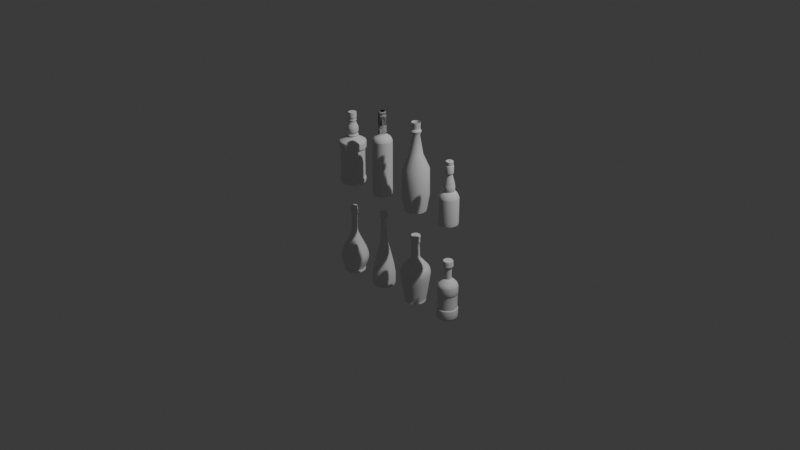 # Source: MoBoozeBottles.blend  (saved by Blender 4.5.90; exported with 4.5.12 LTS)
import bpy
from mathutils import Matrix  # noqa: F401  (used for matrix-valued properties, if any)

bpy.ops.wm.read_factory_settings(use_empty=True)
scene = bpy.context.scene
scene.name = 'Scene'

# ---- collections
col_collection = bpy.data.collections.new('Collection'); scene.collection.children.link(col_collection)
col_export = bpy.data.collections.new('Export'); scene.collection.children.link(col_export)

# ---- node groups
ng_smooth_by_angle = bpy.data.node_groups.new('Smooth by Angle', 'GeometryNodeTree')
_s = ng_smooth_by_angle.interface.new_socket(name='Mesh', in_out='OUTPUT', socket_type='NodeSocketGeometry')
_s = ng_smooth_by_angle.interface.new_socket(name='Mesh', in_out='INPUT', socket_type='NodeSocketGeometry')
_s = ng_smooth_by_angle.interface.new_socket(name='Angle', in_out='INPUT', socket_type='NodeSocketFloat')
_s.subtype = 'ANGLE'
_s.default_value = 0.5236
_s.min_value = 0.0
_s.max_value = 3.142
_s.description = 'Maximum face angle for smooth edges'
_s = ng_smooth_by_angle.interface.new_socket(name='Ignore Sharpness', in_out='INPUT', socket_type='NodeSocketBool')
_s.force_non_field = True
ng_smooth_by_angle.description = 'Set the sharpness of mesh edges based on the angle between the neighboring faces'
ng_smooth_by_angle.is_modifier = True
_N = ng_smooth_by_angle.nodes; _L = ng_smooth_by_angle.links
n0 = _N.new('GeometryNodeSetShadeSmooth'); n0.name = 'Set Shade Smooth'; n0.location = (120, -80)
n0.domain = 'EDGE'
n1 = _N.new('GeometryNodeSetShadeSmooth'); n1.name = 'Set Shade Smooth.001'; n1.location = (300, -80)
n2 = _N.new('NodeGroupOutput'); n2.name = 'Group Output'; n2.location = (480, -80)
n3 = _N.new('GeometryNodeInputMeshEdgeAngle'); n3.name = 'Edge Angle'; n3.location = (-440, -240)
n4 = _N.new('NodeGroupInput'); n4.name = 'Group Input'; n4.location = (-80, -80)
n5 = _N.new('GeometryNodeInputEdgeSmooth'); n5.name = 'Is Edge Smooth'; n5.location = (-260, -120)
n6 = _N.new('GeometryNodeInputShadeSmooth'); n6.name = 'Is Shade Smooth'; n6.location = (-440, -397)
n7 = _N.new('FunctionNodeCompare'); n7.name = 'Compare'; n7.location = (-260, -260)
n7.operation = 'LESS_EQUAL'
n7.inputs[6].default_value = (0.0, 0.0, 0.0, 0.0)
n7.inputs[7].default_value = (0.0, 0.0, 0.0, 0.0)
n8 = _N.new('FunctionNodeBooleanMath'); n8.name = 'Boolean Math.001'; n8.location = (-80, -260)
n9 = _N.new('NodeGroupInput'); n9.name = 'Group Input.001'; n9.location = (-440, -329)
n10 = _N.new('NodeGroupInput'); n10.name = 'Group Input.002'; n10.location = (-259, -189)
n11 = _N.new('FunctionNodeBooleanMath'); n11.name = 'Boolean Math'; n11.location = (-80, -149)
n11.operation = 'OR'
n12 = _N.new('FunctionNodeBooleanMath'); n12.name = 'Boolean Math.002'; n12.location = (-260, -380)
n12.operation = 'OR'
n13 = _N.new('NodeGroupInput'); n13.name = 'Group Input.003'; n13.location = (-440, -460)
_L.new(n3.outputs[0], n7.inputs[0])
_L.new(n1.outputs[0], n2.inputs[0])
_L.new(n9.outputs[1], n7.inputs[1])
_L.new(n7.outputs[0], n8.inputs[0])
_L.new(n4.outputs[0], n0.inputs[0])
_L.new(n0.outputs[0], n1.inputs[0])
_L.new(n8.outputs[0], n0.inputs[2])
_L.new(n10.outputs[2], n11.inputs[1])
_L.new(n5.outputs[0], n11.inputs[0])
_L.new(n11.outputs[0], n0.inputs[1])
_L.new(n13.outputs[2], n12.inputs[1])
_L.new(n6.outputs[0], n12.inputs[0])
_L.new(n12.outputs[0], n8.inputs[1])
n2.is_active_output = True

# ---- world
world_world = bpy.data.worlds.new('World'); scene.world = world_world
world_world.use_nodes = True; world_world.node_tree.nodes.clear()
_N = world_world.node_tree.nodes; _L = world_world.node_tree.links
n0 = _N.new('ShaderNodeOutputWorld'); n0.name = 'World Output'; n0.location = (200, 100)
n1 = _N.new('ShaderNodeBackground'); n1.name = 'Background'; n1.location = (-200, 100)
n1.inputs[0].default_value = (0.05088, 0.05088, 0.05088, 1.0)
_L.new(n1.outputs[0], n0.inputs[0])
n0.is_active_output = True
world_world.color = (0.05088, 0.05088, 0.05088)
world_world.sun_shadow_jitter_overblur = 0.0

# ---- cameras
cam_camera = bpy.data.cameras.new('Camera')
cam_camera.clip_end = 100.0
cam_camera.ortho_scale = 7.314

# ---- lights
light_light = bpy.data.lights.new('Light', 'POINT')
light_light.energy = 1000.0
light_light.shadow_soft_size = 0.1

# ---- meshes
me_cube_002 = bpy.data.meshes.new('Cube.002')
me_cube_002.from_pydata([(0.0, 0.0, 0.0), (-0.1137, -1.018e-09, 0.007579), (-0.1421, -2.444e-08, 0.1819), (-0.1383, -6.187e-08, 0.4605), (-0.072, -8.147e-08, 0.6064), (-0.03979, -1.074e-07, 0.7996), (-0.05495, -1.133e-07, 0.8432), (-0.04169, -1.166e-07, 0.8678), (-0.04548, -1.255e-07, 0.9342)], [(0, 1), (1, 2), (2, 3), (3, 4), (4, 5), (5, 6), (6, 7), (7, 8)], [])
_uv = me_cube_002.uv_layers.new(name='UVMap')
_uv.uv.foreach_set('vector', [])
me_cube_002.update()
me_cube_003 = bpy.data.meshes.new('Cube.003')
me_cube_003.from_pydata([(0.0, 0.0, 0.0), (-0.7752, 0.0, 0.0), (-0.8532, -2.383e-09, 0.01774), (-0.9366, -1.168e-08, 0.08692), (-0.9952, -1.907e-08, 0.1419), (-1.006, -3.146e-08, 0.2342), (-1.006, -8.032e-08, 0.5978), (-1.006, -8.032e-08, 2.85), (-0.989, -8.874e-08, 2.913), (-0.9569, -1.031e-07, 3.02), (-0.8729, -1.269e-07, 3.197), (-0.7201, -1.538e-07, 3.397), (-0.6009, -1.678e-07, 3.501), (-0.5689, -1.69e-07, 3.51), (-0.5597, -1.741e-07, 3.548), (-0.5857, -1.908e-07, 3.672), (-0.5857, -1.908e-07, 3.836), (-0.5857, -1.908e-07, 4.069), (-0.5566, -2.01e-07, 4.146), (-0.5444, -2.261e-07, 4.332), (-0.3825, -3.039e-07, 4.911), (-0.3458, -3.287e-07, 5.096), (-0.3229, -3.558e-07, 5.298), (-0.3855, -3.626e-07, 5.348), (-0.4146, -3.677e-07, 5.386), (-0.4207, -4.644e-07, 6.106), (-0.4094, -4.673e-07, 6.127), (-0.3691, -4.745e-07, 6.181), (-0.3368, -4.745e-07, 6.181), (-0.3368, -4.806e-07, 6.227), (-0.3687, -4.809e-07, 6.229), (-0.3771, -4.814e-07, 6.233), (-0.3715, -5.234e-07, 6.545), (-0.3587, -5.247e-07, 6.555), (-0.326, -5.247e-07, 6.555), (-0.3179, -5.287e-07, 6.585), (-0.06603, -5.287e-07, 6.585)], [(0, 1), (1, 2), (2, 3), (3, 4), (4, 5), (5, 6), (6, 7), (7, 8), (8, 9), (9, 10), (10, 11), (11, 12), (12, 13), (13, 14), (14, 15), (15, 16), (16, 17), (17, 18), (18, 19), (19, 20), (20, 21), (21, 22), (22, 23), (23, 24), (24, 25), (25, 26), (26, 27), (27, 28), (28, 29), (29, 30), (30, 31), (31, 32), (32, 33), (33, 34), (34, 35), (35, 36)], [])
_uv = me_cube_003.uv_layers.new(name='UVMap')
_uv.uv.foreach_set('vector', [])
me_cube_003.update()
me_cube_004 = bpy.data.meshes.new('Cube.004')
me_cube_004.from_pydata([(0.0, 0.0, 0.0), (-0.9417, -3.28e-08, 0.2441), (-0.9545, -2.839e-08, 0.2113), (-0.9527, -9.79e-09, 0.07286), (-0.9399, -7.465e-09, 0.05556), (-0.919, -7.22e-09, 0.05374), (-0.909, -2.937e-09, 0.02186), (-0.888, 0.0, 0.0), (-0.9208, -3.377e-08, 0.2514), (-0.9098, -3.589e-08, 0.2671), (-0.9161, -4.625e-08, 0.3442), (-1.08, -9.763e-08, 0.7267), (-1.191, -1.382e-07, 1.029), (-1.229, -1.549e-07, 1.153), (-1.254, -1.738e-07, 1.293), (-1.269, -2.053e-07, 1.528), (-1.223, -2.492e-07, 1.855), (-1.044, -3.152e-07, 2.346), (-0.4817, -4.694e-07, 3.493), (-0.4203, -4.922e-07, 3.663), (-0.3621, -5.072e-07, 3.775), (-0.307, -5.423e-07, 4.036), (-0.2771, -5.793e-07, 4.312), (-0.2535, -6.755e-07, 5.028), (-0.2913, -6.783e-07, 5.048), (-0.2897, -6.851e-07, 5.099), (-0.2724, -6.942e-07, 5.166), (-0.2535, -7.481e-07, 5.568), (-0.3227, -7.654e-07, 5.697), (-0.3306, -7.724e-07, 5.749), (-0.3369, -8.272e-07, 6.156), (-0.3164, -8.341e-07, 6.208), (-0.2519, -8.401e-07, 6.252), (-0.2503, -8.447e-07, 6.287), (-0.2865, -8.487e-07, 6.317), (-0.296, -8.54e-07, 6.356), (-0.2928, -8.665e-07, 6.449), (-0.2724, -8.711e-07, 6.484), (-0.0001091, -8.711e-07, 6.484)], [(12, 13), (11, 12), (10, 11), (9, 10), (8, 9), (1, 8), (2, 1), (3, 2), (4, 3), (5, 4), (6, 5), (7, 6), (0, 7), (13, 14), (14, 15), (15, 16), (16, 17), (17, 18), (18, 19), (19, 20), (20, 21), (21, 22), (22, 23), (23, 24), (24, 25), (25, 26), (26, 27), (27, 28), (28, 29), (29, 30), (30, 31), (31, 32), (32, 33), (33, 34), (34, 35), (35, 36), (36, 37), (37, 38)], [])
_uv = me_cube_004.uv_layers.new(name='UVMap')
_uv.uv.foreach_set('vector', [])
me_cube_004.update()
me_cube_005 = bpy.data.meshes.new('Cube.005')
me_cube_005.from_pydata([(0.0, 0.0, 0.0), (-0.969, -2.805e-08, 0.2088), (-0.9388, -1.694e-08, 0.126), (-0.8797, -8.115e-09, 0.0604), (-0.8206, -3.175e-09, 0.02363), (-0.6644, 0.0, 0.0), (-0.969, -2.805e-08, 1.028), (-0.9532, -6.192e-08, 1.28), (-0.8285, -1.646e-07, 2.044), (-0.6486, -2.651e-07, 2.793), (-0.3192, -4.492e-07, 4.162), (-0.262, -4.967e-07, 4.516), (-0.2266, -7.199e-07, 6.177), (-0.2607, -7.269e-07, 6.229), (-0.2794, -7.317e-07, 6.265), (-0.3079, -7.331e-07, 6.276), (-0.3163, -7.411e-07, 6.335), (-0.3345, -7.417e-07, 6.339), (-0.3405, -7.455e-07, 6.368), (-0.3365, -7.505e-07, 6.405), (-0.3466, -7.528e-07, 6.422), (-0.3476, -7.787e-07, 6.615), (-0.3304, -7.84e-07, 6.654), (-0.3021, -7.878e-07, 6.682), (-0.2394, -7.901e-07, 6.7), (-0.2384, -8.003e-07, 6.775), (-0.2131, -8.046e-07, 6.808), (-0.01681, -8.046e-07, 6.808), (-0.9539, -2.249e-08, 0.1674), (-0.9093, -1.253e-08, 0.09322), (-0.8502, -5.645e-09, 0.04202), (-0.7425, -1.588e-09, 0.01182), (-0.3322, 0.0, 0.0), (-0.969, -2.805e-08, 0.6184), (-0.9611, -4.499e-08, 1.154), (-0.8909, -1.133e-07, 1.662), (-0.7386, -2.149e-07, 2.419), (-0.4839, -3.572e-07, 3.477), (-0.2906, -4.729e-07, 4.339), (-0.2443, -6.083e-07, 5.347), (-0.2436, -7.234e-07, 6.203), (-0.27, -7.293e-07, 6.247), (-0.2937, -7.324e-07, 6.27), (-0.3121, -7.371e-07, 6.306), (-0.3254, -7.414e-07, 6.337), (-0.3375, -7.436e-07, 6.354), (-0.3385, -7.48e-07, 6.387), (-0.3415, -7.517e-07, 6.414), (-0.3471, -7.657e-07, 6.519), (-0.339, -7.813e-07, 6.634), (-0.3163, -7.859e-07, 6.668), (-0.2707, -7.889e-07, 6.691), (-0.2389, -7.952e-07, 6.738), (-0.2257, -8.024e-07, 6.792), (-0.1149, -8.046e-07, 6.808)], [(28, 1), (29, 2), (30, 3), (31, 4), (32, 5), (33, 6), (34, 7), (35, 8), (36, 9), (37, 10), (38, 11), (39, 12), (40, 13), (41, 14), (42, 15), (43, 16), (44, 17), (45, 18), (46, 19), (47, 20), (48, 21), (49, 22), (50, 23), (51, 24), (52, 25), (53, 26), (54, 27), (2, 28), (3, 29), (4, 30), (5, 31), (0, 32), (1, 33), (6, 34), (7, 35), (8, 36), (9, 37), (10, 38), (11, 39), (12, 40), (13, 41), (14, 42), (15, 43), (16, 44), (17, 45), (18, 46), (19, 47), (20, 48), (21, 49), (22, 50), (23, 51), (24, 52), (25, 53), (26, 54)], [])
_uv = me_cube_005.uv_layers.new(name='UVMap')
_uv.uv.foreach_set('vector', [])
me_cube_005.update()
me_cube_006 = bpy.data.meshes.new('Cube.006')
me_cube_006.from_pydata([(0.0, 0.0, 0.0), (-1.23, -3.682e-07, 2.74), (-1.241, -3.381e-07, 2.516), (-0.9982, -1.112e-07, 0.8279), (-0.8769, -1.773e-08, 0.132), (-0.8918, -7.721e-09, 0.05747), (-0.8684, -3.432e-09, 0.02554), (-0.8088, 0.0, 0.0), (-1.175, -4.023e-07, 2.994), (-1.02, -4.31e-07, 3.207), (-0.6598, -4.843e-07, 3.605), (-0.3987, -5.263e-07, 3.917), (-0.3546, -5.456e-07, 4.061), (-0.3546, -5.911e-07, 4.399), (-0.3252, -6.958e-07, 5.179), (-0.3803, -7.126e-07, 5.304), (-0.3767, -7.64e-07, 5.686), (-0.3987, -7.724e-07, 5.749), (-0.4061, -7.818e-07, 5.819), (-0.3656, -7.951e-07, 5.918), (-0.005193, -7.951e-07, 5.918), (-0.3527, -7.042e-07, 5.241), (-0.3399, -6.434e-07, 4.789), (-0.3546, -5.683e-07, 4.23), (-0.3767, -5.36e-07, 3.989), (-0.5293, -5.053e-07, 3.761), (-0.8401, -4.576e-07, 3.406), (-1.097, -4.166e-07, 3.101), (-1.202, -3.852e-07, 2.867), (-1.235, -3.531e-07, 2.628), (-1.12, -2.246e-07, 1.672), (-0.9375, -6.448e-08, 0.4799), (-0.8843, -1.273e-08, 0.09471), (-0.8801, -5.576e-09, 0.0415), (-0.8386, -1.716e-09, 0.01277), (-0.4044, 0.0, 0.0), (-0.3785, -7.383e-07, 5.495), (-0.3877, -7.682e-07, 5.718), (-0.4024, -7.771e-07, 5.784), (-0.3858, -7.885e-07, 5.868), (-0.1854, -7.951e-07, 5.918)], [(21, 15), (22, 14), (23, 13), (24, 12), (25, 11), (26, 10), (27, 9), (28, 8), (29, 1), (30, 2), (31, 3), (32, 4), (33, 5), (34, 6), (35, 7), (36, 16), (37, 17), (38, 18), (39, 19), (40, 20), (14, 21), (13, 22), (12, 23), (11, 24), (10, 25), (9, 26), (8, 27), (1, 28), (2, 29), (3, 30), (4, 31), (5, 32), (6, 33), (7, 34), (0, 35), (15, 36), (16, 37), (17, 38), (18, 39), (19, 40)], [])
_uv = me_cube_006.uv_layers.new(name='UVMap')
_uv.uv.foreach_set('vector', [])
me_cube_006.update()
me_cube_007 = bpy.data.meshes.new('Cube.007')
me_cube_007.from_pydata([(0.0, 0.0, 0.0), (-0.9485, -3.406e-08, 0.2535), (-0.9087, -2.099e-08, 0.1562), (-0.8831, -1.456e-08, 0.1084), (-0.821, -6.426e-09, 0.04782), (-0.7429, 0.0, 0.0), (-0.9533, -1.324e-07, 0.9852), (-0.9421, -1.384e-07, 1.03), (-0.9039, -1.448e-07, 1.078), (-0.8816, -1.45e-07, 1.079), (-0.8816, -1.45e-07, 2.383), (-0.8847, -1.491e-07, 2.414), (-0.9134, -1.51e-07, 2.428), (-0.9246, -1.561e-07, 2.466), (-0.9358, -1.594e-07, 2.49), (-0.9294, -2.523e-07, 3.182), (-0.8943, -2.671e-07, 3.292), (-0.8178, -2.868e-07, 3.439), (-0.5691, -3.2e-07, 3.686), (-0.4432, -3.354e-07, 3.8), (-0.3284, -3.451e-07, 3.872), (-0.3284, -3.451e-07, 4.963), (-0.3975, -3.498e-07, 4.998), (-0.4564, -3.543e-07, 5.032), (-0.4745, -3.587e-07, 5.065), (-0.4439, -4.176e-07, 5.503), (-0.4315, -4.251e-07, 5.559), (-0.3986, -4.28e-07, 5.58), (-0.3476, -4.283e-07, 5.582), (0.002371, -4.283e-07, 5.582), (-0.9286, -2.752e-08, 0.2048), (-0.8959, -1.778e-08, 0.1323), (-0.8521, -1.05e-08, 0.07811), (-0.7819, -3.213e-09, 0.02391), (-0.3714, 0.0, 0.0), (-0.9509, -8.321e-08, 0.6193), (-0.9477, -1.354e-07, 1.007), (-0.923, -1.416e-07, 1.054), (-0.8927, -1.449e-07, 1.078), (-0.8816, -1.45e-07, 1.731), (-0.8831, -1.47e-07, 2.398), (-0.8991, -1.5e-07, 2.421), (-0.919, -1.536e-07, 2.447), (-0.9302, -1.577e-07, 2.478), (-0.9326, -2.058e-07, 2.836), (-0.9118, -2.597e-07, 3.237), (-0.856, -2.769e-07, 3.365), (-0.6934, -3.034e-07, 3.562), (-0.5061, -3.277e-07, 3.743), (-0.3858, -3.402e-07, 3.836), (-0.3284, -3.451e-07, 4.418), (-0.3629, -3.474e-07, 4.98), (-0.4269, -3.521e-07, 5.015), (-0.4655, -3.565e-07, 5.048), (-0.4592, -3.882e-07, 5.284), (-0.4377, -4.214e-07, 5.531), (-0.415, -4.266e-07, 5.569), (-0.3731, -4.281e-07, 5.581), (-0.1726, -4.283e-07, 5.582)], [(30, 1), (31, 2), (32, 3), (33, 4), (34, 5), (35, 6), (36, 7), (37, 8), (38, 9), (39, 10), (40, 11), (41, 12), (42, 13), (43, 14), (44, 15), (45, 16), (46, 17), (47, 18), (48, 19), (49, 20), (50, 21), (51, 22), (52, 23), (53, 24), (54, 25), (55, 26), (56, 27), (57, 28), (58, 29), (2, 30), (3, 31), (4, 32), (5, 33), (0, 34), (1, 35), (6, 36), (7, 37), (8, 38), (9, 39), (10, 40), (11, 41), (12, 42), (13, 43), (14, 44), (15, 45), (16, 46), (17, 47), (18, 48), (19, 49), (20, 50), (21, 51), (22, 52), (23, 53), (24, 54), (25, 55), (26, 56), (27, 57), (28, 58)], [])
_uv = me_cube_007.uv_layers.new(name='UVMap')
_uv.uv.foreach_set('vector', [])
me_cube_007.update()
me_cube_008 = bpy.data.meshes.new('Cube.008')
me_cube_008.from_pydata([(0.0, 0.0, 0.0), (-1.02, -7.861e-08, 5.916), (-1.02, -7.861e-08, 0.5851), (-0.9995, -3.794e-08, 0.2824), (-0.9873, -2.675e-08, 0.1991), (-0.9406, -1.665e-08, 0.1239), (-0.8614, -8.734e-09, 0.06501), (-0.7801, 0.0, 0.0), (-0.9842, -9.608e-08, 6.046), (-0.9183, -1.152e-07, 6.189), (-0.8025, -1.337e-07, 6.326), (-0.4586, -1.686e-07, 6.586), (-0.4159, -1.825e-07, 6.689), (-0.4159, -1.825e-07, 6.689), (-0.4159, -1.825e-07, 6.689), (-0.398, -1.82e-07, 8.485), (-0.398, -1.82e-07, 8.485), (-0.398, -1.82e-07, 8.485), (-0.3606, -2.359e-07, 8.886), (-0.3606, -2.359e-07, 8.886), (-0.3606, -2.359e-07, 8.886), (-0.3161, -2.474e-07, 8.971), (-0.3161, -2.474e-07, 8.971), (-0.3161, -2.474e-07, 8.971), (-0.268, -2.498e-07, 8.989), (-0.268, -2.498e-07, 8.989), (-0.268, -2.498e-07, 8.989), (-0.03993, -2.498e-07, 8.989), (-0.03993, -2.498e-07, 8.989), (-0.03993, -2.498e-07, 8.989), (-0.398, -1.82e-07, 8.485), (-0.4159, -1.825e-07, 6.689), (-0.4159, -1.825e-07, 6.689), (-0.4372, -1.756e-07, 6.638), (-0.6305, -1.511e-07, 6.456), (-0.8604, -1.245e-07, 6.257), (-0.9512, -1.057e-07, 6.117), (-1.002, -8.735e-08, 5.981), (-1.02, -7.861e-08, 3.251), (-1.01, -5.828e-08, 0.4337), (-0.9934, -3.234e-08, 0.2407), (-0.964, -2.17e-08, 0.1615), (-0.901, -1.269e-08, 0.09447), (-0.8207, -4.367e-09, 0.0325), (-0.3901, 0.0, 0.0), (-0.398, -1.82e-07, 8.485), (-0.4069, -1.823e-07, 7.587), (-0.4069, -1.823e-07, 7.587), (-0.4069, -1.823e-07, 7.587), (-0.3606, -2.359e-07, 8.886), (-0.3606, -2.359e-07, 8.886), (-0.3793, -2.089e-07, 8.685), (-0.3793, -2.089e-07, 8.685), (-0.3793, -2.089e-07, 8.685), (-0.3161, -2.474e-07, 8.971), (-0.3161, -2.474e-07, 8.971), (-0.3384, -2.416e-07, 8.929), (-0.3384, -2.416e-07, 8.929), (-0.3384, -2.416e-07, 8.929), (-0.268, -2.498e-07, 8.989), (-0.268, -2.498e-07, 8.989), (-0.292, -2.486e-07, 8.98), (-0.292, -2.486e-07, 8.98), (-0.292, -2.486e-07, 8.98), (-0.03993, -2.498e-07, 8.989), (-0.03993, -2.498e-07, 8.989), (-0.154, -2.498e-07, 8.989), (-0.154, -2.498e-07, 8.989), (-0.154, -2.498e-07, 8.989), (-0.154, -2.498e-07, 8.989), (-0.4069, -1.823e-07, 7.587), (-0.4069, -1.823e-07, 7.587), (-0.3793, -2.089e-07, 8.685), (-0.3793, -2.089e-07, 8.685), (-0.3384, -2.416e-07, 8.929), (-0.3384, -2.416e-07, 8.929), (-0.292, -2.486e-07, 8.98), (-0.292, -2.486e-07, 8.98), (-0.154, -2.498e-07, 8.989)], [(33, 12), (34, 11), (35, 10), (36, 9), (37, 8), (38, 1), (39, 2), (40, 3), (41, 4), (42, 5), (43, 6), (44, 7), (11, 33), (10, 34), (9, 35), (8, 36), (1, 37), (2, 38), (3, 39), (4, 40), (5, 41), (6, 42), (7, 43), (0, 44)], [(78, 66, 28, 65), (77, 63, 26, 59), (76, 61, 25, 60), (75, 58, 23, 54), (74, 56, 22, 55), (73, 53, 20, 49), (72, 51, 19, 50), (71, 48, 17, 30), (70, 46, 16, 45), (69, 68, 29, 64), (66, 69, 64, 28), (25, 59, 69, 66), (59, 26, 68, 69), (47, 70, 45, 15), (12, 32, 70, 47), (32, 13, 46, 70), (46, 71, 30, 16), (13, 31, 71, 46), (31, 14, 48, 71), (52, 72, 50, 18), (15, 45, 72, 52), (45, 16, 51, 72), (51, 73, 49, 19), (16, 30, 73, 51), (30, 17, 53, 73), (57, 74, 55, 21), (18, 50, 74, 57), (50, 19, 56, 74), (56, 75, 54, 22), (19, 49, 75, 56), (49, 20, 58, 75), (62, 76, 60, 24), (21, 55, 76, 62), (55, 22, 61, 76), (61, 77, 59, 25), (22, 54, 77, 61), (54, 23, 63, 77), (67, 78, 65, 27), (24, 60, 78, 67), (60, 25, 66, 78)])
me_cube_008.polygons.foreach_set('use_smooth', [True] * 40)
_uv = me_cube_008.uv_layers.new(name='UVMap')
_uv.uv.foreach_set('vector', [0.0, 0.0, 0.0, 0.0, 0.0, 0.0, 0.0, 0.0, 0.0, 0.0, 0.0, 0.0, 0.0, 0.0, 0.0, 0.0, 0.0, 0.0, 0.0, 0.0, 0.0, 0.0, 0.0, 0.0, 0.0, 0.0, 0.0, 0.0, 0.0, 0.0, 0.0, 0.0, 0.0, 0.0, 0.0, 0.0, 0.0, 0.0, 0.0, 0.0, 0.0, 0.0, 0.0, 0.0, 0.0, 0.0, 0.0, 0.0, 0.0, 0.0, 0.0, 0.0, 0.0, 0.0, 0.0, 0.0, 0.0, 0.0, 0.0, 0.0, 0.0, 0.0, 0.0, 0.0, 0.0, 0.0, 0.0, 0.0, 0.0, 0.0, 0.0, 0.0, 0.0, 0.0, 0.0, 0.0, 0.0, 0.0, 0.0, 0.0, 0.0, 0.0, 0.0, 0.0, 0.0, 0.0, 0.0, 0.0, 0.0, 0.0, 0.0, 0.0, 0.0, 0.0, 0.0, 0.0, 0.0, 0.0, 0.0, 0.0, 0.0, 0.0, 0.0, 0.0, 0.0, 0.0, 0.0, 0.0, 0.0, 0.0, 0.0, 0.0, 0.0, 0.0, 0.0, 0.0, 0.0, 0.0, 0.0, 0.0, 0.0, 0.0, 0.0, 0.0, 0.0, 0.0, 0.0, 0.0, 0.0, 0.0, 0.0, 0.0, 0.0, 0.0, 0.0, 0.0, 0.0, 0.0, 0.0, 0.0, 0.0, 0.0, 0.0, 0.0, 0.0, 0.0, 0.0, 0.0, 0.0, 0.0, 0.0, 0.0, 0.0, 0.0, 0.0, 0.0, 0.0, 0.0, 0.0, 0.0, 0.0, 0.0, 0.0, 0.0, 0.0, 0.0, 0.0, 0.0, 0.0, 0.0, 0.0, 0.0, 0.0, 0.0, 0.0, 0.0, 0.0, 0.0, 0.0, 0.0, 0.0, 0.0, 0.0, 0.0, 0.0, 0.0, 0.0, 0.0, 0.0, 0.0, 0.0, 0.0, 0.0, 0.0, 0.0, 0.0, 0.0, 0.0, 0.0, 0.0, 0.0, 0.0, 0.0, 0.0, 0.0, 0.0, 0.0, 0.0, 0.0, 0.0, 0.0, 0.0, 0.0, 0.0, 0.0, 0.0, 0.0, 0.0, 0.0, 0.0, 0.0, 0.0, 0.0, 0.0, 0.0, 0.0, 0.0, 0.0, 0.0, 0.0, 0.0, 0.0, 0.0, 0.0, 0.0, 0.0, 0.0, 0.0, 0.0, 0.0, 0.0, 0.0, 0.0, 0.0, 0.0, 0.0, 0.0, 0.0, 0.0, 0.0, 0.0, 0.0, 0.0, 0.0, 0.0, 0.0, 0.0, 0.0, 0.0, 0.0, 0.0, 0.0, 0.0, 0.0, 0.0, 0.0, 0.0, 0.0, 0.0, 0.0, 0.0, 0.0, 0.0, 0.0, 0.0, 0.0, 0.0, 0.0, 0.0, 0.0, 0.0, 0.0, 0.0, 0.0, 0.0, 0.0, 0.0, 0.0, 0.0, 0.0, 0.0, 0.0, 0.0, 0.0, 0.0, 0.0, 0.0, 0.0, 0.0, 0.0, 0.0, 0.0, 0.0, 0.0, 0.0, 0.0, 0.0, 0.0, 0.0, 0.0, 0.0, 0.0, 0.0, 0.0, 0.0, 0.0, 0.0, 0.0, 0.0, 0.0])
me_cube_008.update()
me_cube_009 = bpy.data.meshes.new('Cube.009')
me_cube_009.from_pydata([(0.0, 0.0, 0.0), (-0.9977, -7.102e-08, 0.5286), (-1.057, -6.75e-08, 0.5024), (-1.079, -5.503e-08, 0.4095), (-1.071, -3.071e-08, 0.2286), (-1.048, -1.408e-08, 0.1048), (-1.002, -6.078e-09, 0.04524), (-0.9119, 0.0, 0.0), (-0.9977, -7.102e-08, 3.043), (-1.031, -7.632e-08, 3.082), (-1.071, -7.95e-08, 3.106), (-1.101, -8.038e-08, 3.113), (-1.119, -8.532e-08, 3.149), (-1.115, -1.039e-07, 3.287), (-1.115, -1.039e-07, 3.665), (-1.101, -1.086e-07, 3.7), (-1.059, -1.136e-07, 3.737), (-0.4352, -1.588e-07, 4.073), (-0.4181, -1.618e-07, 4.096), (-0.4168, -1.648e-07, 4.118), (-0.4523, -1.674e-07, 4.138), (-0.4812, -1.733e-07, 4.181), (-0.4812, -1.798e-07, 4.23), (-0.4615, -1.856e-07, 4.273), (-0.4116, -1.879e-07, 4.29), (-0.4208, -1.966e-07, 4.355), (-0.4549, -2.1e-07, 4.454), (-0.4891, -2.276e-07, 4.586), (-0.4786, -2.665e-07, 4.875), (-0.3301, -3.099e-07, 5.198), (-0.3091, -3.202e-07, 5.274), (-0.3025, -3.334e-07, 5.373), (-0.3117, -3.406e-07, 5.427), (-0.334, -3.438e-07, 5.451), (-0.3459, -3.502e-07, 5.498), (-0.3301, -3.546e-07, 5.531), (-0.3117, -3.553e-07, 5.536), (-0.313, -3.65e-07, 5.608), (-0.338, -3.698e-07, 5.644), (-0.3537, -3.851e-07, 5.758), (-0.3367, -4.365e-07, 6.14), (0.005022, -4.365e-07, 6.14), (-1.108, -1.062e-07, 3.682), (-1.115, -1.039e-07, 3.476), (-1.117, -9.459e-08, 3.218), (-1.11, -8.285e-08, 3.131), (-1.086, -7.994e-08, 3.109), (-1.051, -7.791e-08, 3.094), (-1.014, -7.367e-08, 3.063), (-0.9977, -7.102e-08, 1.786), (-1.027, -6.926e-08, 0.5155), (-1.068, -6.126e-08, 0.456), (-1.075, -4.287e-08, 0.3191), (-1.06, -2.239e-08, 0.1667), (-1.025, -1.008e-08, 0.075), (-0.9572, -3.039e-09, 0.02262), (-0.456, 0.0, 0.0), (-1.08, -1.111e-07, 3.718), (-0.7473, -1.362e-07, 3.905), (-0.4267, -1.603e-07, 4.084), (-0.4175, -1.633e-07, 4.107), (-0.4346, -1.661e-07, 4.128), (-0.4668, -1.703e-07, 4.159), (-0.4812, -1.765e-07, 4.205), (-0.4714, -1.827e-07, 4.251), (-0.4365, -1.868e-07, 4.282), (-0.4162, -1.922e-07, 4.322), (-0.4378, -2.033e-07, 4.404), (-0.472, -2.188e-07, 4.52), (-0.4838, -2.471e-07, 4.73), (-0.4043, -2.882e-07, 5.037), (-0.3196, -3.15e-07, 5.236), (-0.3058, -3.268e-07, 5.324), (-0.3071, -3.37e-07, 5.4), (-0.3229, -3.422e-07, 5.439), (-0.3399, -3.47e-07, 5.474), (-0.338, -3.524e-07, 5.514), (-0.3209, -3.549e-07, 5.533), (-0.3123, -3.601e-07, 5.572), (-0.3255, -3.674e-07, 5.626), (-0.3459, -3.775e-07, 5.701), (-0.3452, -4.108e-07, 5.949), (-0.1658, -4.365e-07, 6.14)], [(42, 15), (43, 14), (44, 13), (45, 12), (46, 11), (47, 10), (48, 9), (49, 8), (50, 1), (51, 2), (52, 3), (53, 4), (54, 5), (55, 6), (56, 7), (57, 16), (58, 17), (59, 18), (60, 19), (61, 20), (62, 21), (63, 22), (64, 23), (65, 24), (66, 25), (67, 26), (68, 27), (69, 28), (70, 29), (71, 30), (72, 31), (73, 32), (74, 33), (75, 34), (76, 35), (77, 36), (78, 37), (79, 38), (80, 39), (81, 40), (82, 41), (14, 42), (13, 43), (12, 44), (11, 45), (10, 46), (9, 47), (8, 48), (1, 49), (2, 50), (3, 51), (4, 52), (5, 53), (6, 54), (7, 55), (0, 56), (15, 57), (16, 58), (17, 59), (18, 60), (19, 61), (20, 62), (21, 63), (22, 64), (23, 65), (24, 66), (25, 67), (26, 68), (27, 69), (28, 70), (29, 71), (30, 72), (31, 73), (32, 74), (33, 75), (34, 76), (35, 77), (36, 78), (37, 79), (38, 80), (39, 81), (40, 82)], [])
_uv = me_cube_009.uv_layers.new(name='UVMap')
_uv.uv.foreach_set('vector', [])
me_cube_009.update()

# ---- objects
ob_light = bpy.data.objects.new('Light', light_light)
ob_camera = bpy.data.objects.new('Camera', cam_camera)
ob_empty = bpy.data.objects.new('Empty', None)
ob_cube_002 = bpy.data.objects.new('Cube.002', me_cube_002)
ob_cube_003 = bpy.data.objects.new('Cube.003', me_cube_003)
ob_cube_004 = bpy.data.objects.new('Cube.004', me_cube_004)
ob_cube_005 = bpy.data.objects.new('Cube.005', me_cube_005)
ob_cube_006 = bpy.data.objects.new('Cube.006', me_cube_006)
ob_cube_007 = bpy.data.objects.new('Cube.007', me_cube_007)
ob_cube = bpy.data.objects.new('Cube', me_cube_008)
ob_cube_001 = bpy.data.objects.new('Cube.001', me_cube_009)

# ---- transforms, parenting, visibility, modifiers, constraints
ob_light.location = (4.076, 1.005, 5.904)
ob_light.rotation_euler = (0.6503, 0.05522, 1.866)
ob_light.lock_rotations_4d = False
ob_light.empty_display_type = 'ARROWS'
ob_light.color = (0.0, 0.0, 0.0, 0.0)
ob_light.lineart.crease_threshold = 0.0
ob_camera.location = (7.359, -6.926, 4.958)
ob_camera.rotation_euler = (1.109, 0.0, 0.8149)
ob_camera.lock_rotations_4d = False
ob_camera.empty_display_type = 'ARROWS'
ob_camera.color = (0.0, 0.0, 0.0, 0.0)
ob_camera.display_type = 'WIRE'
ob_camera.lineart.crease_threshold = 0.0
ob_empty.location = (0.0, 0.9949, 0.0)
ob_empty.rotation_euler = (1.571, -0.0, -0.0)
ob_empty.scale = (0.49, 0.49, 0.49)
ob_empty.empty_display_type = 'IMAGE'
ob_empty.empty_display_size = 5.0
ob_cube_002.location = (0.2351, -5.412e-08, 0.1801)
_m = ob_cube_002.modifiers.new('Screw', 'SCREW')
_m = ob_cube_002.modifiers.new('Smooth by Angle', 'NODES')
_m.node_group = ng_smooth_by_angle
_m.use_pin_to_last = True
_m.show_group_selector = False
ob_cube_003.location = (0.6903, -2.486e-08, 0.185)
ob_cube_003.scale = (0.1013, 0.1013, 0.1013)
_m = ob_cube_003.modifiers.new('Screw', 'SCREW')
_m = ob_cube_003.modifiers.new('Smooth by Angle', 'NODES')
_m.node_group = ng_smooth_by_angle
_m.use_pin_to_last = True
_m.show_group_selector = False
ob_cube_004.location = (-0.6912, 1.138e-07, -0.8529)
ob_cube_004.scale = (0.1179, 0.1179, 0.1179)
_m = ob_cube_004.modifiers.new('Screw', 'SCREW')
_m = ob_cube_004.modifiers.new('Smooth by Angle', 'NODES')
_m.node_group = ng_smooth_by_angle
_m.use_pin_to_last = True
_m.show_group_selector = False
ob_cube_005.location = (-0.2316, 1.147e-07, -0.8508)
ob_cube_005.scale = (0.1261, 0.1261, 0.1261)
_m = ob_cube_005.modifiers.new('Screw', 'SCREW')
_m = ob_cube_005.modifiers.new('Smooth by Angle', 'NODES')
_m.node_group = ng_smooth_by_angle
_m.use_pin_to_last = True
_m.show_group_selector = False
ob_cube_006.location = (0.2411, 1.136e-07, -0.8457)
ob_cube_006.scale = (0.1271, 0.1271, 0.1271)
_m = ob_cube_006.modifiers.new('Screw', 'SCREW')
_m = ob_cube_006.modifiers.new('Smooth by Angle', 'NODES')
_m.node_group = ng_smooth_by_angle
_m.use_pin_to_last = True
_m.show_group_selector = False
ob_cube_007.location = (0.6995, 1.144e-07, -0.8517)
ob_cube_007.scale = (0.1162, 0.1162, 0.1162)
_m = ob_cube_007.modifiers.new('Screw', 'SCREW')
_m = ob_cube_007.modifiers.new('Smooth by Angle', 'NODES')
_m.node_group = ng_smooth_by_angle
_m.use_pin_to_last = True
_m.show_group_selector = False
ob_cube.location = (-0.2437, -2.567e-08, 0.1851)
ob_cube.scale = (0.1011, 0.1011, 0.1011)
_m = ob_cube.modifiers.new('Screw', 'SCREW')
_m = ob_cube.modifiers.new('Smooth by Angle', 'NODES')
_m.node_group = ng_smooth_by_angle
_m.use_pin_to_last = True
_m.show_group_selector = False
ob_cube_001.location = (-0.6949, -2.497e-08, 0.1859)
ob_cube_001.scale = (0.1265, 0.1265, 0.1265)
_m = ob_cube_001.modifiers.new('Screw', 'SCREW')
_m = ob_cube_001.modifiers.new('Smooth by Angle', 'NODES')
_m.node_group = ng_smooth_by_angle
_m.use_pin_to_last = True
_m.show_group_selector = False

# ---- collection membership
col_collection.objects.link(ob_light)
col_collection.objects.link(ob_camera)
col_collection.objects.link(ob_empty)
col_collection.objects.link(ob_cube_002)
col_collection.objects.link(ob_cube_003)
col_collection.objects.link(ob_cube_004)
col_collection.objects.link(ob_cube_005)
col_collection.objects.link(ob_cube_006)
col_collection.objects.link(ob_cube_007)
col_collection.objects.link(ob_cube)
col_collection.objects.link(ob_cube_001)

# ---- scene / render settings (as saved in the file)
scene.camera = ob_camera
scene.frame_start = 1; scene.frame_end = 250; scene.frame_set(1)
scene.render.engine = 'BLENDER_EEVEE_NEXT'
bpy.context.view_layer.update()
